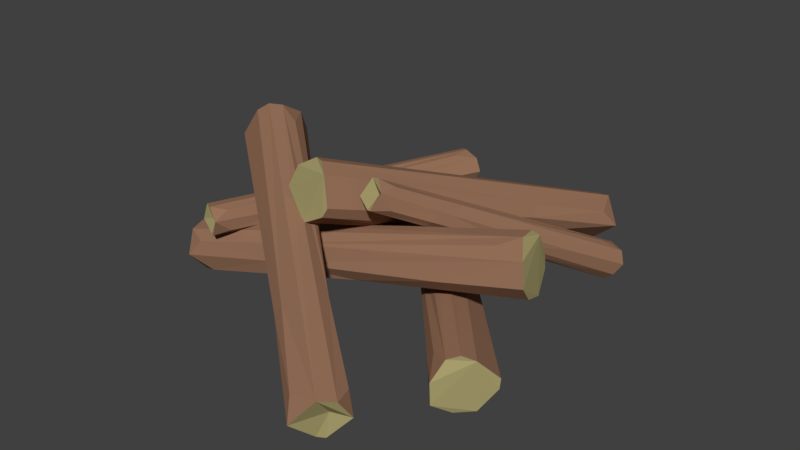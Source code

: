 # Source: log1.blend  (saved by Blender 2.79.0; exported with 4.5.12 LTS)
import bpy
from mathutils import Matrix  # noqa: F401  (used for matrix-valued properties, if any)

bpy.ops.wm.read_factory_settings(use_empty=True)
scene = bpy.context.scene
scene.name = 'Scene'

# ---- collections
col_collection_1 = bpy.data.collections.new('Collection 1'); scene.collection.children.link(col_collection_1)

# ---- materials (node trees are filled in below, after node groups)
mat_log_bark_002 = bpy.data.materials.new('log_bark.002')
mat_log_bark_002.alpha_threshold = 0.0
mat_log_bark_002.use_transparent_shadow = False
mat_log_bark_002.diffuse_color = (0.3108, 0.167, 0.1019, 1.0)
mat_log_bark_002.roughness = 0.5
mat_log_bark_002.specular_intensity = 0.0
mat_log_inside_002 = bpy.data.materials.new('log_inside.002')
mat_log_inside_002.alpha_threshold = 0.0
mat_log_inside_002.use_transparent_shadow = False
mat_log_inside_002.diffuse_color = (0.402, 0.3502, 0.1574, 1.0)
mat_log_inside_002.roughness = 0.5
mat_log_inside_002.specular_intensity = 0.0
mat_log_bark_006 = bpy.data.materials.new('log_bark.006')
mat_log_bark_006.alpha_threshold = 0.0
mat_log_bark_006.use_transparent_shadow = False
mat_log_bark_006.diffuse_color = (0.3108, 0.167, 0.1019, 1.0)
mat_log_bark_006.roughness = 0.5
mat_log_bark_006.specular_intensity = 0.0
mat_log_inside_006 = bpy.data.materials.new('log_inside.006')
mat_log_inside_006.alpha_threshold = 0.0
mat_log_inside_006.use_transparent_shadow = False
mat_log_inside_006.diffuse_color = (0.402, 0.3502, 0.1574, 1.0)
mat_log_inside_006.roughness = 0.5
mat_log_inside_006.specular_intensity = 0.0
mat_log_bark_007 = bpy.data.materials.new('log_bark.007')
mat_log_bark_007.alpha_threshold = 0.0
mat_log_bark_007.use_transparent_shadow = False
mat_log_bark_007.diffuse_color = (0.3108, 0.167, 0.1019, 1.0)
mat_log_bark_007.roughness = 0.5
mat_log_bark_007.specular_intensity = 0.0
mat_log_inside_007 = bpy.data.materials.new('log_inside.007')
mat_log_inside_007.alpha_threshold = 0.0
mat_log_inside_007.use_transparent_shadow = False
mat_log_inside_007.diffuse_color = (0.402, 0.3502, 0.1574, 1.0)
mat_log_inside_007.roughness = 0.5
mat_log_inside_007.specular_intensity = 0.0
mat_log_bark_008 = bpy.data.materials.new('log_bark.008')
mat_log_bark_008.alpha_threshold = 0.0
mat_log_bark_008.use_transparent_shadow = False
mat_log_bark_008.diffuse_color = (0.3108, 0.167, 0.1019, 1.0)
mat_log_bark_008.roughness = 0.5
mat_log_bark_008.specular_intensity = 0.0
mat_log_inside_008 = bpy.data.materials.new('log_inside.008')
mat_log_inside_008.alpha_threshold = 0.0
mat_log_inside_008.use_transparent_shadow = False
mat_log_inside_008.diffuse_color = (0.402, 0.3502, 0.1574, 1.0)
mat_log_inside_008.roughness = 0.5
mat_log_inside_008.specular_intensity = 0.0
mat_log_bark_009 = bpy.data.materials.new('log_bark.009')
mat_log_bark_009.alpha_threshold = 0.0
mat_log_bark_009.use_transparent_shadow = False
mat_log_bark_009.diffuse_color = (0.3108, 0.167, 0.1019, 1.0)
mat_log_bark_009.roughness = 0.5
mat_log_bark_009.specular_intensity = 0.0
mat_log_inside_009 = bpy.data.materials.new('log_inside.009')
mat_log_inside_009.alpha_threshold = 0.0
mat_log_inside_009.use_transparent_shadow = False
mat_log_inside_009.diffuse_color = (0.402, 0.3502, 0.1574, 1.0)
mat_log_inside_009.roughness = 0.5
mat_log_inside_009.specular_intensity = 0.0
mat_log_bark_010 = bpy.data.materials.new('log_bark.010')
mat_log_bark_010.alpha_threshold = 0.0
mat_log_bark_010.use_transparent_shadow = False
mat_log_bark_010.diffuse_color = (0.3108, 0.167, 0.1019, 1.0)
mat_log_bark_010.roughness = 0.5
mat_log_bark_010.specular_intensity = 0.0
mat_log_inside_010 = bpy.data.materials.new('log_inside.010')
mat_log_inside_010.alpha_threshold = 0.0
mat_log_inside_010.use_transparent_shadow = False
mat_log_inside_010.diffuse_color = (0.402, 0.3502, 0.1574, 1.0)
mat_log_inside_010.roughness = 0.5
mat_log_inside_010.specular_intensity = 0.0

# ---- material node trees

# ---- world
world_world = bpy.data.worlds.new('World'); scene.world = world_world
world_world.color = (0.05088, 0.05088, 0.05088)
world_world.use_sun_shadow = False
world_world.sun_shadow_jitter_overblur = 0.0
world_world.cycles.sampling_method = 'MANUAL'

# ---- meshes
me_cylinder_002 = bpy.data.meshes.new('Cylinder.002')
me_cylinder_002.from_pydata([(-0.6803, -0.1697, -2.895), (-0.1413, -0.7046, -2.91), (-0.5276, -0.5646, -2.522), (-0.06261, -0.1767, -2.754), (0.002097, -0.6714, -0.7931), (-0.5121, -0.5095, -0.4686), (-0.3923, -0.7886, 4.866), (-0.6199, -0.4611, 4.3), (0.1893, -0.99, 3.077), (0.1977, -1.118, 4.863), (-0.6555, 0.3253, -2.874), (-0.1541, 0.7511, -2.479), (-0.6774, -0.1548, 4.76), (-0.1517, 0.6162, -0.4966), (-0.6116, 0.2332, 4.811), (-0.2858, 0.4891, 4.847), (0.4535, -0.612, -2.49), (0.6736, -0.2632, -2.918), (0.5513, -0.6365, 1.079), (0.8253, -0.3561, 1.985), (0.7695, -0.7993, 4.787), (1.064, -0.2714, 4.788), (0.676, -0.01699, -2.895), (0.2242, 0.7885, -2.913), (0.6761, 0.3641, -0.5746), (0.243, 0.7037, -0.4073), (0.9186, 0.1086, 2.564), (0.5552, 0.7017, 4.762), (0.8089, 0.514, 4.763)], [], [(4, 5, 2), (0, 5, 12), (4, 6, 5), (6, 15, 12), (10, 11, 23), (14, 15, 13), (17, 16, 1), (17, 18, 16), (19, 20, 18), (18, 20, 8), (27, 24, 25), (24, 26, 22), (23, 24, 22), (28, 15, 21), (1, 16, 4), (4, 18, 8), (3, 23, 22), (25, 23, 11), (27, 13, 15), (10, 3, 1), (0, 10, 1), (0, 12, 10), (26, 17, 22), (15, 14, 12), (26, 21, 19), (1, 2, 0), (0, 2, 5), (2, 1, 4), (5, 6, 7), (4, 8, 6), (12, 5, 7), (6, 8, 9), (9, 15, 6), (6, 12, 7), (13, 25, 11), (10, 14, 13), (14, 10, 12), (13, 11, 10), (17, 19, 18), (20, 9, 8), (19, 21, 20), (20, 21, 9), (23, 25, 24), (28, 21, 26), (28, 27, 15), (3, 17, 1), (16, 18, 4), (3, 10, 23), (13, 27, 25), (26, 19, 17), (21, 15, 9), (24, 28, 26), (28, 24, 27), (3, 22, 17)])
me_cylinder_002.polygons.foreach_set('material_index', [0, 0, 0, 1, 0, 0, 0, 0, 0, 0, 0, 0, 0, 1, 0, 0, 1, 0, 0, 1, 1, 0, 0, 1, 0, 0, 0, 0, 0, 0, 0, 0, 1, 0, 0, 0, 0, 0, 0, 0, 0, 1, 0, 0, 1, 1, 0, 1, 0, 0, 1, 0, 0, 1])
me_cylinder_002.materials.append(mat_log_bark_002)
me_cylinder_002.materials.append(mat_log_inside_002)
me_cylinder_002.use_remesh_preserve_volume = False
me_cylinder_002.use_remesh_preserve_attributes = False
me_cylinder_002.use_mirror_vertex_groups = False
me_cylinder_002.update()
me_cylinder_006 = bpy.data.meshes.new('Cylinder.006')
me_cylinder_006.from_pydata([(-0.6803, -0.1697, -2.895), (-0.1413, -0.7046, -2.91), (-0.5276, -0.5646, -2.522), (-0.06261, -0.1767, -2.754), (0.002097, -0.6714, -0.7931), (-0.5121, -0.5095, -0.4686), (-0.3923, -0.7886, 4.866), (-0.6199, -0.4611, 4.3), (0.1893, -0.99, 3.077), (0.1977, -1.118, 4.863), (-0.6555, 0.3253, -2.874), (-0.1541, 0.7511, -2.479), (-0.6774, -0.1548, 4.76), (-0.1517, 0.6162, -0.4966), (-0.6116, 0.2332, 4.811), (-0.2858, 0.4891, 4.847), (0.4535, -0.612, -2.49), (0.6736, -0.2632, -2.918), (0.5513, -0.6365, 1.079), (0.8253, -0.3561, 1.985), (0.7695, -0.7993, 4.787), (1.064, -0.2714, 4.788), (0.676, -0.01699, -2.895), (0.2242, 0.7885, -2.913), (0.6761, 0.3641, -0.5746), (0.243, 0.7037, -0.4073), (0.9186, 0.1086, 2.564), (0.5552, 0.7017, 4.762), (0.8089, 0.514, 4.763)], [], [(4, 5, 2), (0, 5, 12), (4, 6, 5), (6, 15, 12), (10, 11, 23), (14, 15, 13), (17, 16, 1), (17, 18, 16), (19, 20, 18), (18, 20, 8), (27, 24, 25), (24, 26, 22), (23, 24, 22), (28, 15, 21), (1, 16, 4), (4, 18, 8), (3, 23, 22), (25, 23, 11), (27, 13, 15), (10, 3, 1), (0, 10, 1), (0, 12, 10), (26, 17, 22), (15, 14, 12), (26, 21, 19), (1, 2, 0), (0, 2, 5), (2, 1, 4), (5, 6, 7), (4, 8, 6), (12, 5, 7), (6, 8, 9), (9, 15, 6), (6, 12, 7), (13, 25, 11), (10, 14, 13), (14, 10, 12), (13, 11, 10), (17, 19, 18), (20, 9, 8), (19, 21, 20), (20, 21, 9), (23, 25, 24), (28, 21, 26), (28, 27, 15), (3, 17, 1), (16, 18, 4), (3, 10, 23), (13, 27, 25), (26, 19, 17), (21, 15, 9), (24, 28, 26), (28, 24, 27), (3, 22, 17)])
me_cylinder_006.polygons.foreach_set('material_index', [0, 0, 0, 1, 0, 0, 0, 0, 0, 0, 0, 0, 0, 1, 0, 0, 1, 0, 0, 1, 1, 0, 0, 1, 0, 0, 0, 0, 0, 0, 0, 0, 1, 0, 0, 0, 0, 0, 0, 0, 0, 1, 0, 0, 1, 1, 0, 1, 0, 0, 1, 0, 0, 1])
me_cylinder_006.materials.append(mat_log_bark_006)
me_cylinder_006.materials.append(mat_log_inside_006)
me_cylinder_006.use_remesh_preserve_volume = False
me_cylinder_006.use_remesh_preserve_attributes = False
me_cylinder_006.use_mirror_vertex_groups = False
me_cylinder_006.update()
me_cylinder_007 = bpy.data.meshes.new('Cylinder.007')
me_cylinder_007.from_pydata([(-0.6803, -0.1697, -2.895), (-0.1413, -0.7046, -2.91), (-0.5276, -0.5646, -2.522), (-0.06261, -0.1767, -2.754), (0.002097, -0.6714, -0.7931), (-0.5121, -0.5095, -0.4686), (-0.3923, -0.7886, 4.866), (-0.6199, -0.4611, 4.3), (0.1893, -0.99, 3.077), (0.1977, -1.118, 4.863), (-0.6555, 0.3253, -2.874), (-0.1541, 0.7511, -2.479), (-0.6774, -0.1548, 4.76), (-0.1517, 0.6162, -0.4966), (-0.6116, 0.2332, 4.811), (-0.2858, 0.4891, 4.847), (0.4535, -0.612, -2.49), (0.6736, -0.2632, -2.918), (0.5513, -0.6365, 1.079), (0.8253, -0.3561, 1.985), (0.7695, -0.7993, 4.787), (1.064, -0.2714, 4.788), (0.676, -0.01699, -2.895), (0.2242, 0.7885, -2.913), (0.6761, 0.3641, -0.5746), (0.243, 0.7037, -0.4073), (0.9186, 0.1086, 2.564), (0.5552, 0.7017, 4.762), (0.8089, 0.514, 4.763)], [], [(4, 5, 2), (0, 5, 12), (4, 6, 5), (6, 15, 12), (10, 11, 23), (14, 15, 13), (17, 16, 1), (17, 18, 16), (19, 20, 18), (18, 20, 8), (27, 24, 25), (24, 26, 22), (23, 24, 22), (28, 15, 21), (1, 16, 4), (4, 18, 8), (3, 23, 22), (25, 23, 11), (27, 13, 15), (10, 3, 1), (0, 10, 1), (0, 12, 10), (26, 17, 22), (15, 14, 12), (26, 21, 19), (1, 2, 0), (0, 2, 5), (2, 1, 4), (5, 6, 7), (4, 8, 6), (12, 5, 7), (6, 8, 9), (9, 15, 6), (6, 12, 7), (13, 25, 11), (10, 14, 13), (14, 10, 12), (13, 11, 10), (17, 19, 18), (20, 9, 8), (19, 21, 20), (20, 21, 9), (23, 25, 24), (28, 21, 26), (28, 27, 15), (3, 17, 1), (16, 18, 4), (3, 10, 23), (13, 27, 25), (26, 19, 17), (21, 15, 9), (24, 28, 26), (28, 24, 27), (3, 22, 17)])
me_cylinder_007.polygons.foreach_set('material_index', [0, 0, 0, 1, 0, 0, 0, 0, 0, 0, 0, 0, 0, 1, 0, 0, 1, 0, 0, 1, 1, 0, 0, 1, 0, 0, 0, 0, 0, 0, 0, 0, 1, 0, 0, 0, 0, 0, 0, 0, 0, 1, 0, 0, 1, 1, 0, 1, 0, 0, 1, 0, 0, 1])
me_cylinder_007.materials.append(mat_log_bark_007)
me_cylinder_007.materials.append(mat_log_inside_007)
me_cylinder_007.use_remesh_preserve_volume = False
me_cylinder_007.use_remesh_preserve_attributes = False
me_cylinder_007.use_mirror_vertex_groups = False
me_cylinder_007.update()
me_cylinder_008 = bpy.data.meshes.new('Cylinder.008')
me_cylinder_008.from_pydata([(-0.6803, -0.1697, -2.895), (-0.1413, -0.7046, -2.91), (-0.5276, -0.5646, -2.522), (-0.06261, -0.1767, -2.754), (0.002097, -0.6714, -0.7931), (-0.5121, -0.5095, -0.4686), (-0.3923, -0.7886, 4.866), (-0.6199, -0.4611, 4.3), (0.1893, -0.99, 3.077), (0.1977, -1.118, 4.863), (-0.6555, 0.3253, -2.874), (-0.1541, 0.7511, -2.479), (-0.6774, -0.1548, 4.76), (-0.1517, 0.6162, -0.4966), (-0.6116, 0.2332, 4.811), (-0.2858, 0.4891, 4.847), (0.4535, -0.612, -2.49), (0.6736, -0.2632, -2.918), (0.5513, -0.6365, 1.079), (0.8253, -0.3561, 1.985), (0.7695, -0.7993, 4.787), (1.064, -0.2714, 4.788), (0.676, -0.01699, -2.895), (0.2242, 0.7885, -2.913), (0.6761, 0.3641, -0.5746), (0.243, 0.7037, -0.4073), (0.9186, 0.1086, 2.564), (0.5552, 0.7017, 4.762), (0.8089, 0.514, 4.763)], [], [(4, 5, 2), (0, 5, 12), (4, 6, 5), (6, 15, 12), (10, 11, 23), (14, 15, 13), (17, 16, 1), (17, 18, 16), (19, 20, 18), (18, 20, 8), (27, 24, 25), (24, 26, 22), (23, 24, 22), (28, 15, 21), (1, 16, 4), (4, 18, 8), (3, 23, 22), (25, 23, 11), (27, 13, 15), (10, 3, 1), (0, 10, 1), (0, 12, 10), (26, 17, 22), (15, 14, 12), (26, 21, 19), (1, 2, 0), (0, 2, 5), (2, 1, 4), (5, 6, 7), (4, 8, 6), (12, 5, 7), (6, 8, 9), (9, 15, 6), (6, 12, 7), (13, 25, 11), (10, 14, 13), (14, 10, 12), (13, 11, 10), (17, 19, 18), (20, 9, 8), (19, 21, 20), (20, 21, 9), (23, 25, 24), (28, 21, 26), (28, 27, 15), (3, 17, 1), (16, 18, 4), (3, 10, 23), (13, 27, 25), (26, 19, 17), (21, 15, 9), (24, 28, 26), (28, 24, 27), (3, 22, 17)])
me_cylinder_008.polygons.foreach_set('material_index', [0, 0, 0, 1, 0, 0, 0, 0, 0, 0, 0, 0, 0, 1, 0, 0, 1, 0, 0, 1, 1, 0, 0, 1, 0, 0, 0, 0, 0, 0, 0, 0, 1, 0, 0, 0, 0, 0, 0, 0, 0, 1, 0, 0, 1, 1, 0, 1, 0, 0, 1, 0, 0, 1])
me_cylinder_008.materials.append(mat_log_bark_008)
me_cylinder_008.materials.append(mat_log_inside_008)
me_cylinder_008.use_remesh_preserve_volume = False
me_cylinder_008.use_remesh_preserve_attributes = False
me_cylinder_008.use_mirror_vertex_groups = False
me_cylinder_008.update()
me_cylinder_009 = bpy.data.meshes.new('Cylinder.009')
me_cylinder_009.from_pydata([(-0.6803, -0.1697, -2.895), (-0.1413, -0.7046, -2.91), (-0.5276, -0.5646, -2.522), (-0.06261, -0.1767, -2.754), (0.002097, -0.6714, -0.7931), (-0.5121, -0.5095, -0.4686), (-0.3923, -0.7886, 4.866), (-0.6199, -0.4611, 4.3), (0.1893, -0.99, 3.077), (0.1977, -1.118, 4.863), (-0.6555, 0.3253, -2.874), (-0.1541, 0.7511, -2.479), (-0.6774, -0.1548, 4.76), (-0.1517, 0.6162, -0.4966), (-0.6116, 0.2332, 4.811), (-0.2858, 0.4891, 4.847), (0.4535, -0.612, -2.49), (0.6736, -0.2632, -2.918), (0.5513, -0.6365, 1.079), (0.8253, -0.3561, 1.985), (0.7695, -0.7993, 4.787), (1.064, -0.2714, 4.788), (0.676, -0.01699, -2.895), (0.2242, 0.7885, -2.913), (0.6761, 0.3641, -0.5746), (0.243, 0.7037, -0.4073), (0.9186, 0.1086, 2.564), (0.5552, 0.7017, 4.762), (0.8089, 0.514, 4.763)], [], [(4, 5, 2), (0, 5, 12), (4, 6, 5), (6, 15, 12), (10, 11, 23), (14, 15, 13), (17, 16, 1), (17, 18, 16), (19, 20, 18), (18, 20, 8), (27, 24, 25), (24, 26, 22), (23, 24, 22), (28, 15, 21), (1, 16, 4), (4, 18, 8), (3, 23, 22), (25, 23, 11), (27, 13, 15), (10, 3, 1), (0, 10, 1), (0, 12, 10), (26, 17, 22), (15, 14, 12), (26, 21, 19), (1, 2, 0), (0, 2, 5), (2, 1, 4), (5, 6, 7), (4, 8, 6), (12, 5, 7), (6, 8, 9), (9, 15, 6), (6, 12, 7), (13, 25, 11), (10, 14, 13), (14, 10, 12), (13, 11, 10), (17, 19, 18), (20, 9, 8), (19, 21, 20), (20, 21, 9), (23, 25, 24), (28, 21, 26), (28, 27, 15), (3, 17, 1), (16, 18, 4), (3, 10, 23), (13, 27, 25), (26, 19, 17), (21, 15, 9), (24, 28, 26), (28, 24, 27), (3, 22, 17)])
me_cylinder_009.polygons.foreach_set('material_index', [0, 0, 0, 1, 0, 0, 0, 0, 0, 0, 0, 0, 0, 1, 0, 0, 1, 0, 0, 1, 1, 0, 0, 1, 0, 0, 0, 0, 0, 0, 0, 0, 1, 0, 0, 0, 0, 0, 0, 0, 0, 1, 0, 0, 1, 1, 0, 1, 0, 0, 1, 0, 0, 1])
me_cylinder_009.materials.append(mat_log_bark_009)
me_cylinder_009.materials.append(mat_log_inside_009)
me_cylinder_009.use_remesh_preserve_volume = False
me_cylinder_009.use_remesh_preserve_attributes = False
me_cylinder_009.use_mirror_vertex_groups = False
me_cylinder_009.update()
me_cylinder_010 = bpy.data.meshes.new('Cylinder.010')
me_cylinder_010.from_pydata([(-0.6803, -0.1697, -2.895), (-0.1413, -0.7046, -2.91), (-0.5276, -0.5646, -2.522), (-0.06261, -0.1767, -2.754), (0.002097, -0.6714, -0.7931), (-0.5121, -0.5095, -0.4686), (-0.3923, -0.7886, 4.866), (-0.6199, -0.4611, 4.3), (0.1893, -0.99, 3.077), (0.1977, -1.118, 4.863), (-0.6555, 0.3253, -2.874), (-0.1541, 0.7511, -2.479), (-0.6774, -0.1548, 4.76), (-0.1517, 0.6162, -0.4966), (-0.6116, 0.2332, 4.811), (-0.2858, 0.4891, 4.847), (0.4535, -0.612, -2.49), (0.6736, -0.2632, -2.918), (0.5513, -0.6365, 1.079), (0.8253, -0.3561, 1.985), (0.7695, -0.7993, 4.787), (1.064, -0.2714, 4.788), (0.676, -0.01699, -2.895), (0.2242, 0.7885, -2.913), (0.6761, 0.3641, -0.5746), (0.243, 0.7037, -0.4073), (0.9186, 0.1086, 2.564), (0.5552, 0.7017, 4.762), (0.8089, 0.514, 4.763)], [], [(4, 5, 2), (0, 5, 12), (4, 6, 5), (6, 15, 12), (10, 11, 23), (14, 15, 13), (17, 16, 1), (17, 18, 16), (19, 20, 18), (18, 20, 8), (27, 24, 25), (24, 26, 22), (23, 24, 22), (28, 15, 21), (1, 16, 4), (4, 18, 8), (3, 23, 22), (25, 23, 11), (27, 13, 15), (10, 3, 1), (0, 10, 1), (0, 12, 10), (26, 17, 22), (15, 14, 12), (26, 21, 19), (1, 2, 0), (0, 2, 5), (2, 1, 4), (5, 6, 7), (4, 8, 6), (12, 5, 7), (6, 8, 9), (9, 15, 6), (6, 12, 7), (13, 25, 11), (10, 14, 13), (14, 10, 12), (13, 11, 10), (17, 19, 18), (20, 9, 8), (19, 21, 20), (20, 21, 9), (23, 25, 24), (28, 21, 26), (28, 27, 15), (3, 17, 1), (16, 18, 4), (3, 10, 23), (13, 27, 25), (26, 19, 17), (21, 15, 9), (24, 28, 26), (28, 24, 27), (3, 22, 17)])
me_cylinder_010.polygons.foreach_set('material_index', [0, 0, 0, 1, 0, 0, 0, 0, 0, 0, 0, 0, 0, 1, 0, 0, 1, 0, 0, 1, 1, 0, 0, 1, 0, 0, 0, 0, 0, 0, 0, 0, 1, 0, 0, 0, 0, 0, 0, 0, 0, 1, 0, 0, 1, 1, 0, 1, 0, 0, 1, 0, 0, 1])
me_cylinder_010.materials.append(mat_log_bark_010)
me_cylinder_010.materials.append(mat_log_inside_010)
me_cylinder_010.use_remesh_preserve_volume = False
me_cylinder_010.use_remesh_preserve_attributes = False
me_cylinder_010.use_mirror_vertex_groups = False
me_cylinder_010.update()

# ---- objects
ob_log3 = bpy.data.objects.new('log3', me_cylinder_002)
ob_log1 = bpy.data.objects.new('log1', me_cylinder_006)
ob_log2 = bpy.data.objects.new('log2', me_cylinder_007)
ob_log4 = bpy.data.objects.new('log4', me_cylinder_008)
ob_logsmall1 = bpy.data.objects.new('logsmall1', me_cylinder_009)
ob_logsmall2 = bpy.data.objects.new('logsmall2', me_cylinder_010)

# ---- transforms, parenting, visibility, modifiers, constraints
ob_log3.location = (0.08009, -1.31, 1.426)
ob_log3.rotation_euler = (0.7556, 1.277, 0.9908)
ob_log3.scale = (1.0, 1.0, 1.359)
ob_log3.lineart.crease_threshold = 0.0
ob_log1.location = (1.743, 2.248, 0.6102)
ob_log1.rotation_euler = (1.611, 1.024, 0.7862)
ob_log1.scale = (1.0, 1.0, 1.359)
ob_log1.lineart.crease_threshold = 0.0
ob_log2.location = (2.924, 3.691, 1.776)
ob_log2.rotation_euler = (0.6074, 1.153, -1.245)
ob_log2.scale = (1.0, 1.0, 1.359)
ob_log2.lineart.crease_threshold = 0.0
ob_log4.location = (1.801, -3.626, 1.776)
ob_log4.rotation_euler = (0.6074, 1.153, -3.167)
ob_log4.scale = (1.0, 1.0, 1.359)
ob_log4.lineart.crease_threshold = 0.0
ob_logsmall1.location = (-1.431, 0.2201, 1.988)
ob_logsmall1.rotation_euler = (-1.621, 1.514, -6.703)
ob_logsmall1.scale = (0.6315, 0.63, 1.094)
ob_logsmall1.lineart.crease_threshold = 0.0
ob_logsmall2.location = (3.583, 1.035, 2.538)
ob_logsmall2.rotation_euler = (-2.677, 1.07, -7.747)
ob_logsmall2.scale = (0.6315, 0.63, 1.094)
ob_logsmall2.lineart.crease_threshold = 0.0

# ---- collection membership
col_collection_1.objects.link(ob_log3)
col_collection_1.objects.link(ob_log1)
col_collection_1.objects.link(ob_log2)
col_collection_1.objects.link(ob_log4)
col_collection_1.objects.link(ob_logsmall1)
col_collection_1.objects.link(ob_logsmall2)

# ---- scene / render settings (as saved in the file)
scene.frame_start = 1; scene.frame_end = 250; scene.frame_set(1)
scene.render.engine = 'BLENDER_EEVEE_NEXT'
scene.render.resolution_percentage = 50
scene.render.dither_intensity = 0.0
scene.cycles.use_denoising = False
scene.cycles.samples = 128
scene.cycles.sampling_pattern = 'TABULATED_SOBOL'
scene.cycles.use_adaptive_sampling = False
scene.cycles.use_light_tree = False
scene.cycles.blur_glossy = 0.0
scene.cycles.sample_clamp_indirect = 0.0
scene.view_settings.view_transform = 'Standard'
bpy.context.view_layer.update()

# ---- added for rendering (the .blend has no active camera and no usable light): camera, sun
cam_auto = bpy.data.cameras.new('AutoCamera')
cam_auto.lens = 50.0
cam_auto.sensor_width = 36.0
cam_auto.clip_end = 1000.0
ob_auto_camera = bpy.data.objects.new('AutoCamera', cam_auto)
scene.collection.objects.link(ob_auto_camera)
ob_auto_camera.location = (19.2326, -20.6242, 16.0148)
ob_auto_camera.rotation_euler = (1.09748, -7.21219e-08, 0.694738)
scene.camera = ob_auto_camera
light_auto_sun = bpy.data.lights.new('AutoSun', 'SUN')
light_auto_sun.energy = 3.0
light_auto_sun.angle = 0.0523599
ob_auto_sun = bpy.data.objects.new('AutoSun', light_auto_sun)
scene.collection.objects.link(ob_auto_sun)
ob_auto_sun.rotation_euler = (0.872665, 0.174533, 0.523599)
bpy.context.view_layer.update()

